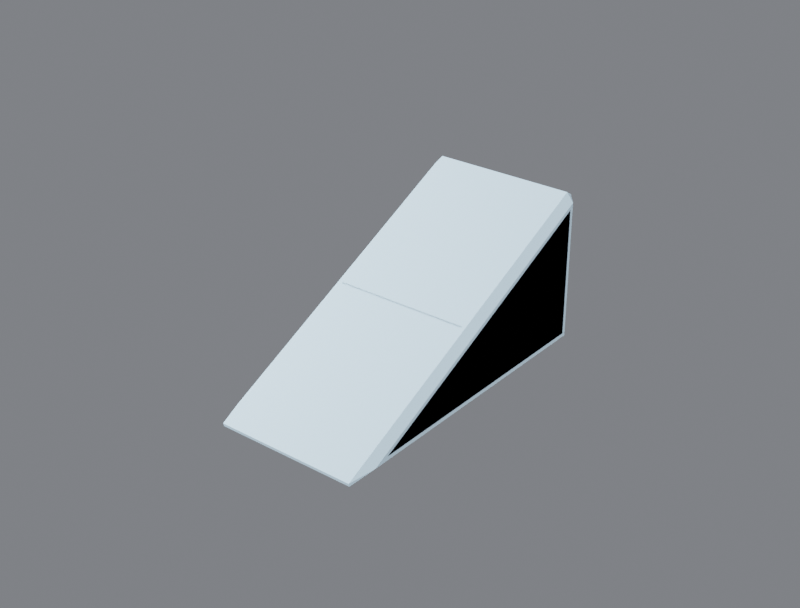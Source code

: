 # Source: R4B_LongWedge.blend  (saved by Blender 5.3.31; exported with 4.5.12 LTS)
import bpy
from mathutils import Matrix  # noqa: F401  (used for matrix-valued properties, if any)

bpy.ops.wm.read_factory_settings(use_empty=True)
scene = bpy.context.scene
scene.name = 'Scene'

# ---- collections
col_r4b_longwedge = bpy.data.collections.new('R4B_LongWedge'); scene.collection.children.link(col_r4b_longwedge)
col_r4b_longwedge_lod1 = bpy.data.collections.new('R4B_LongWedge_LOD1'); scene.collection.children.link(col_r4b_longwedge_lod1)

# ---- materials (node trees are filled in below, after node groups)
mat_r4p_base = bpy.data.materials.new('R4P_Base')
mat_r4p_base.diffuse_color = (0.55, 0.75, 0.9, 1.0)
mat_r4p_base.roughness = 0.85

# ---- material node trees
mat_r4p_base.use_nodes = True; mat_r4p_base.node_tree.nodes.clear()
_N = mat_r4p_base.node_tree.nodes; _L = mat_r4p_base.node_tree.links
n0 = _N.new('ShaderNodeBsdfPrincipled'); n0.name = 'Principled BSDF'; n0.location = (-200, 100)
n0.inputs[0].default_value = (0.55, 0.75, 0.9, 1.0)
n0.inputs[2].default_value = 0.85
n0.inputs[10].default_value = 0.005
n1 = _N.new('ShaderNodeOutputMaterial'); n1.name = 'Material Output'; n1.location = (200, 100)
_L.new(n0.outputs[0], n1.inputs[0])
n1.is_active_output = True

# ---- world
world_w = bpy.data.worlds.new('W'); scene.world = world_w
world_w.use_nodes = True; world_w.node_tree.nodes.clear()
_N = world_w.node_tree.nodes; _L = world_w.node_tree.links
n0 = _N.new('ShaderNodeBackground'); n0.name = 'Background'; n0.location = (-200, 100)
n0.inputs[0].default_value = (0.2, 0.21, 0.23, 1.0)
n0.inputs[1].default_value = 0.9
n1 = _N.new('ShaderNodeOutputWorld'); n1.name = 'World Output'; n1.location = (200, 100)
_L.new(n0.outputs[0], n1.inputs[0])
n1.is_active_output = True

# ---- cameras
cam_cam = bpy.data.cameras.new('Cam')
cam_cam.lens = 60.0

# ---- lights
light_key = bpy.data.lights.new('Key', 'SUN')
light_key.energy = 3.2
light_fill = bpy.data.lights.new('Fill', 'AREA')
light_fill.energy = 220.0
light_fill.size = 2.5
light_rim = bpy.data.lights.new('Rim', 'AREA')
light_rim.energy = 260.0
light_rim.size = 2.5

# ---- meshes
me_r4b_longwedge = bpy.data.meshes.new('R4B_LongWedge')
me_r4b_longwedge.from_pydata([(-0.224, -0.7776, -0.2443), (-0.224, -0.774, -0.26), (-0.26, -0.6536, -0.224), (-0.224, 0.224, -0.26), (-0.26, 0.224, -0.224), (-0.224, 0.26, -0.224), (-0.224, 0.26, 0.224), (-0.26, 0.224, 0.2025), (-0.224, 0.2276, 0.2443), (0.224, -0.7776, -0.2443), (0.224, -0.774, -0.26), (0.26, -0.6536, -0.224), (0.224, 0.224, -0.26), (0.26, 0.224, -0.224), (0.224, 0.26, -0.224), (0.224, 0.26, 0.224), (0.26, 0.224, 0.2025), (0.224, 0.2276, 0.2443)], [], [(2, 1, 0), (2, 4, 3, 1), (4, 5, 3), (4, 7, 6, 5), (7, 8, 6), (7, 2, 0, 8), (9, 10, 11), (10, 12, 13, 11), (12, 14, 13), (14, 15, 16, 13), (15, 17, 16), (17, 9, 11, 16), (1, 3, 12, 10), (5, 6, 15, 14), (8, 0, 9, 17), (0, 1, 10, 9), (3, 5, 14, 12), (6, 8, 17, 15), (7, 4, 2), (11, 13, 16)])
me_r4b_longwedge.polygons.foreach_set('use_smooth', [True] * 20)
_k = set([(0, 1), (0, 2), (0, 8), (0, 9), (1, 2), (1, 3), (1, 10), (2, 4), (2, 7), (3, 4), (3, 5), (3, 12), (4, 5), (4, 7), (5, 6), (5, 14), (6, 7), (6, 8), (6, 15), (7, 8), (8, 17), (9, 10), (9, 11), (9, 17), (10, 11), (10, 12), (11, 13), (11, 16), (12, 13), (12, 14), (13, 14), (13, 16), (14, 15), (15, 16), (15, 17), (16, 17)])
me_r4b_longwedge.attributes.new('sharp_edge', 'BOOLEAN', 'EDGE').data.foreach_set('value', [ (min(e.vertices), max(e.vertices)) in _k for e in me_r4b_longwedge.edges])
_uv = me_r4b_longwedge.uv_layers.new(name='UVMap')
_uv.uv.foreach_set('vector', [-0.7569, 0.06923, -0.9885, 0.0, -0.9954, 0.03026, -0.7569, 0.06923, 0.9308, 0.06923, 0.9308, 0.0, -0.9885, 0.0, 0.9308, 0.06923, 1.0, 0.06923, 0.9308, 0.0, 0.9308, 0.06923, 0.9308, 0.8894, 1.0, 0.9308, 1.0, 0.06923, 0.9308, 0.8894, 0.9377, 0.9697, 1.0, 0.9308, 0.9308, 0.8894, -0.7569, 0.06923, -0.9954, 0.03026, 0.9377, 0.9697, -0.9954, 0.03026, -0.9885, 0.0, -0.7569, 0.06923, -0.9885, 0.0, 0.9308, 0.0, 0.9308, 0.06923, -0.7569, 0.06923, 0.9308, 0.0, 1.0, 0.06923, 0.9308, 0.06923, 1.0, 0.06923, 1.0, 0.9308, 0.9308, 0.8894, 0.9308, 0.06923, 1.0, 0.9308, 0.9377, 0.9697, 0.9308, 0.8894, 0.9377, 0.9697, -0.9954, 0.03026, -0.7569, 0.06923, 0.9308, 0.8894, 0.06923, -0.9885, 0.06923, 0.9308, 0.9308, 0.9308, 0.9308, -0.9885, 0.06923, 0.06923, 0.06923, 0.9308, 0.9308, 0.9308, 0.9308, 0.06923, 0.06923, 0.9377, 0.06923, -0.9954, 0.9308, -0.9954, 0.9308, 0.9377, 0.06923, 0.03026, 0.06923, 0.0, 0.9308, 0.0, 0.9308, 0.03026, 0.06923, 0.0, 0.06923, 0.06923, 0.9308, 0.06923, 0.9308, 0.0, 0.06923, 1.0, 0.06923, 0.9377, 0.9308, 0.9377, 0.9308, 1.0, 0.9308, 0.8894, 0.9308, 0.06923, -0.7569, 0.06923, -0.7569, 0.06923, 0.9308, 0.06923, 0.9308, 0.8894])
me_r4b_longwedge.materials.append(mat_r4p_base)
me_r4b_longwedge.update()
me_r4b_longwedge.normals_split_custom_set([tuple(v) for v in zip(*[iter([-0.9758, -0.2132, -0.04906, -0.9758, -0.2132, -0.04907, -0.9758, -0.2132, -0.04907, -0.7071, 0.0, -0.7071, -0.7071, 0.0, -0.7071, -0.7071, 0.0, -0.7071, -0.7071, 0.0, -0.7071, -0.8165, 0.4083, -0.4083, -0.8165, 0.4083, -0.4083, -0.8165, 0.4083, -0.4083, -0.7071, 0.7071, 0.0, -0.7071, 0.7071, 0.0, -0.7071, 0.7071, 0.0, -0.7071, 0.7071, 0.0, -0.8834, 0.2487, 0.3973, -0.8834, 0.2487, 0.3973, -0.8834, 0.2486, 0.3973, -0.7071, -0.3091, 0.636, -0.7071, -0.3091, 0.636, -0.7071, -0.3091, 0.636, -0.7071, -0.3091, 0.636, 0.9758, -0.2132, -0.04907, 0.9758, -0.2132, -0.04907, 0.9758, -0.2132, -0.04906, 0.7071, 0.0, -0.7071, 0.7071, 0.0, -0.7071, 0.7071, 0.0, -0.7071, 0.7071, 0.0, -0.7071, 0.8165, 0.4083, -0.4083, 0.8165, 0.4083, -0.4083, 0.8165, 0.4083, -0.4083, 0.7071, 0.7071, 0.0, 0.7071, 0.7071, 0.0, 0.7071, 0.7071, 0.0, 0.7071, 0.7071, 0.0, 0.8834, 0.2487, 0.3973, 0.8834, 0.2487, 0.3973, 0.8834, 0.2486, 0.3973, 0.7071, -0.3091, 0.636, 0.7071, -0.3091, 0.636, 0.7071, -0.3091, 0.636, 0.7071, -0.3091, 0.636, 0.0, 0.0, -1.0, 0.0, 0.0, -1.0, 0.0, 0.0, -1.0, 0.0, 0.0, -1.0, 0.0, 1.0, 0.0, 0.0, 1.0, 0.0, 0.0, 1.0, 0.0, 0.0, 1.0, 0.0, 0.0, -0.4371, 0.8994, 0.0, -0.4371, 0.8994, 0.0, -0.4371, 0.8994, 0.0, -0.4371, 0.8994, 0.0, -0.9745, -0.2242, 0.0, -0.9745, -0.2242, 0.0, -0.9745, -0.2242, 0.0, -0.9745, -0.2242, 0.0, 0.7071, -0.7071, 0.0, 0.7071, -0.7071, 0.0, 0.7071, -0.7071, 0.0, 0.7071, -0.7071, 0.0, 0.5305, 0.8477, 0.0, 0.5305, 0.8477, 0.0, 0.5305, 0.8477, 0.0, 0.5305, 0.8477, -1.0, 0.0, 0.0, -1.0, 0.0, 0.0, -1.0, 0.0, 0.0, 1.0, 0.0, 0.0, 1.0, 0.0, 0.0, 1.0, 0.0, 0.0])] * 3)])
me_r4b_longwedge_lod1 = bpy.data.meshes.new('R4B_LongWedge_LOD1')
me_r4b_longwedge_lod1.from_pydata([(-0.236, -0.7884, -0.2495), (-0.236, -0.786, -0.26), (-0.26, -0.7057, -0.236), (-0.236, 0.236, -0.26), (-0.26, 0.236, -0.236), (-0.236, 0.26, -0.236), (-0.236, 0.26, 0.236), (-0.26, 0.236, 0.2217), (-0.236, 0.2384, 0.2495), (0.236, -0.7884, -0.2495), (0.236, -0.786, -0.26), (0.26, -0.7057, -0.236), (0.236, 0.236, -0.26), (0.26, 0.236, -0.236), (0.236, 0.26, -0.236), (0.236, 0.26, 0.236), (0.26, 0.236, 0.2217), (0.236, 0.2384, 0.2495)], [], [(2, 1, 0), (2, 4, 3, 1), (4, 5, 3), (4, 7, 6, 5), (7, 8, 6), (7, 2, 0, 8), (9, 10, 11), (10, 12, 13, 11), (12, 14, 13), (14, 15, 16, 13), (15, 17, 16), (17, 9, 11, 16), (1, 3, 12, 10), (5, 6, 15, 14), (8, 0, 9, 17), (0, 1, 10, 9), (3, 5, 14, 12), (6, 8, 17, 15), (7, 4, 2), (11, 13, 16)])
me_r4b_longwedge_lod1.polygons.foreach_set('use_smooth', [True] * 20)
_k = set([(0, 1), (0, 2), (0, 8), (0, 9), (1, 2), (1, 3), (1, 10), (2, 4), (2, 7), (3, 4), (3, 5), (3, 12), (4, 5), (4, 7), (5, 6), (5, 14), (6, 7), (6, 8), (6, 15), (7, 8), (8, 17), (9, 10), (9, 11), (9, 17), (10, 11), (10, 12), (11, 13), (11, 16), (12, 13), (12, 14), (13, 14), (13, 16), (14, 15), (15, 16), (15, 17), (16, 17)])
me_r4b_longwedge_lod1.attributes.new('sharp_edge', 'BOOLEAN', 'EDGE').data.foreach_set('value', [ (min(e.vertices), max(e.vertices)) in _k for e in me_r4b_longwedge_lod1.edges])
_uv = me_r4b_longwedge_lod1.uv_layers.new(name='UVMap')
_uv.uv.foreach_set('vector', [-0.8571, 0.04615, -1.012, 0.0, -1.016, 0.02017, -0.8571, 0.04615, 0.9538, 0.04615, 0.9538, 0.0, -1.012, 0.0, 0.9538, 0.04615, 1.0, 0.04615, 0.9538, 0.0, 0.9538, 0.04615, 0.9538, 0.9262, 1.0, 0.9538, 1.0, 0.04615, 0.9538, 0.9262, 0.9585, 0.9798, 1.0, 0.9538, 0.9538, 0.9262, -0.8571, 0.04615, -1.016, 0.02017, 0.9585, 0.9798, -1.016, 0.02017, -1.012, 0.0, -0.8571, 0.04615, -1.012, 0.0, 0.9538, 0.0, 0.9538, 0.04615, -0.8571, 0.04615, 0.9538, 0.0, 1.0, 0.04615, 0.9538, 0.04615, 1.0, 0.04615, 1.0, 0.9538, 0.9538, 0.9262, 0.9538, 0.04615, 1.0, 0.9538, 0.9585, 0.9798, 0.9538, 0.9262, 0.9585, 0.9798, -1.016, 0.02017, -0.8571, 0.04615, 0.9538, 0.9262, 0.04615, -1.012, 0.04615, 0.9538, 0.9538, 0.9538, 0.9538, -1.012, 0.04615, 0.04615, 0.04615, 0.9538, 0.9538, 0.9538, 0.9538, 0.04615, 0.04615, 0.9585, 0.04615, -1.016, 0.9538, -1.016, 0.9538, 0.9585, 0.04615, 0.02017, 0.04615, 0.0, 0.9538, 0.0, 0.9538, 0.02017, 0.04615, 0.0, 0.04615, 0.04615, 0.9538, 0.04615, 0.9538, 0.0, 0.04615, 1.0, 0.04615, 0.9585, 0.9538, 0.9585, 0.9538, 1.0, 0.9538, 0.9262, 0.9538, 0.04615, -0.8571, 0.04615, -0.8571, 0.04615, 0.9538, 0.04615, 0.9538, 0.9262])
me_r4b_longwedge_lod1.materials.append(mat_r4p_base)
me_r4b_longwedge_lod1.update()
me_r4b_longwedge_lod1.normals_split_custom_set([tuple(v) for v in zip(*[iter([-0.9758, -0.2132, -0.04907, -0.9758, -0.2132, -0.04907, -0.9758, -0.2132, -0.04907, -0.7071, 0.0, -0.7071, -0.7071, 0.0, -0.7071, -0.7071, 0.0, -0.7071, -0.7071, 0.0, -0.7071, -0.8165, 0.4083, -0.4083, -0.8165, 0.4083, -0.4083, -0.8165, 0.4083, -0.4083, -0.7071, 0.7071, 0.0, -0.7071, 0.7071, 0.0, -0.7071, 0.7071, 0.0, -0.7071, 0.7071, 0.0, -0.8834, 0.2487, 0.3973, -0.8834, 0.2486, 0.3973, -0.8834, 0.2486, 0.3973, -0.7071, -0.3091, 0.636, -0.7071, -0.3091, 0.636, -0.7071, -0.3091, 0.636, -0.7071, -0.3091, 0.636, 0.9758, -0.2132, -0.04907, 0.9758, -0.2132, -0.04907, 0.9758, -0.2132, -0.04907, 0.7071, 0.0, -0.7071, 0.7071, 0.0, -0.7071, 0.7071, 0.0, -0.7071, 0.7071, 0.0, -0.7071, 0.8165, 0.4083, -0.4083, 0.8165, 0.4083, -0.4083, 0.8165, 0.4083, -0.4083, 0.7071, 0.7071, 0.0, 0.7071, 0.7071, 0.0, 0.7071, 0.7071, 0.0, 0.7071, 0.7071, 0.0, 0.8834, 0.2486, 0.3973, 0.8834, 0.2487, 0.3973, 0.8834, 0.2486, 0.3973, 0.7071, -0.3091, 0.636, 0.7071, -0.3091, 0.636, 0.7071, -0.3091, 0.636, 0.7071, -0.3091, 0.636, 0.0, 0.0, -1.0, 0.0, 0.0, -1.0, 0.0, 0.0, -1.0, 0.0, 0.0, -1.0, 0.0, 1.0, 0.0, 0.0, 1.0, 0.0, 0.0, 1.0, 0.0, 0.0, 1.0, 0.0, 0.0, -0.4371, 0.8994, 0.0, -0.4371, 0.8994, 0.0, -0.4371, 0.8994, 0.0, -0.4371, 0.8994, 0.0, -0.9745, -0.2243, 0.0, -0.9745, -0.2243, 0.0, -0.9745, -0.2243, 0.0, -0.9745, -0.2243, 0.0, 0.7071, -0.7071, 0.0, 0.7071, -0.7071, 0.0, 0.7071, -0.7071, 0.0, 0.7071, -0.7071, 0.0, 0.5305, 0.8477, 0.0, 0.5305, 0.8477, 0.0, 0.5305, 0.8477, 0.0, 0.5305, 0.8477, -1.0, 0.0, 0.0, -1.0, 0.0, 0.0, -1.0, 0.0, 0.0, 1.0, 0.0, 0.0, 1.0, 0.0, 0.0, 1.0, 0.0, 0.0])] * 3)])

# ---- objects
ob_key = bpy.data.objects.new('Key', light_key)
ob_fill = bpy.data.objects.new('Fill', light_fill)
ob_rim = bpy.data.objects.new('Rim', light_rim)
ob_cam = bpy.data.objects.new('Cam', cam_cam)
ob_r4b_longwedge_root = bpy.data.objects.new('R4B_LongWedge_ROOT', None)
ob_r4b_longwedge = bpy.data.objects.new('R4B_LongWedge', me_r4b_longwedge)
ob_port_back_000 = bpy.data.objects.new('Port_back_000', None)
ob_port_down_0_10 = bpy.data.objects.new('Port_down_0-10', None)
ob_port_down_000 = bpy.data.objects.new('Port_down_000', None)
ob_port_left_000_part = bpy.data.objects.new('Port_left_000_part', None)
ob_port_right_000_part = bpy.data.objects.new('Port_right_000_part', None)
ob_socket_mount = bpy.data.objects.new('Socket_Mount', None)
ob_r4b_longwedge_lod1 = bpy.data.objects.new('R4B_LongWedge_LOD1', me_r4b_longwedge_lod1)

# ---- transforms, parenting, visibility, modifiers, constraints
ob_key.location = (2.0, -2.0, 3.0)
ob_key.rotation_euler = (0.8727, 0.0, 0.6109)
ob_fill.location = (-3.0, -1.5, 1.5)
ob_fill.rotation_euler = (1.222, 0.0, -1.134)
ob_rim.location = (0.5, 3.5, 2.2)
ob_rim.rotation_euler = (-1.047, 0.0, 3.142)
ob_cam.location = (2.161, -2.976, 1.837)
ob_cam.rotation_euler = (1.083, 4.236e-09, 0.6747)
ob_r4b_longwedge_root.location = (0.0, 0.0, 0.0)
ob_r4b_longwedge_root.empty_display_size = 0.1
ob_r4b_longwedge.parent = ob_r4b_longwedge_root
ob_r4b_longwedge.location = (0.0, 0.0, 0.0)
ob_r4b_longwedge.rotation_mode = 'QUATERNION'
ob_r4b_longwedge.rotation_quaternion = (1.0, 0.0, 0.0, 0.0)
ob_port_back_000.parent = ob_r4b_longwedge_root
ob_port_back_000.location = (0.0, 0.26, 0.0)
ob_port_back_000.rotation_euler = (1.571, -7.55e-08, -3.142)
ob_port_back_000.scale = (1.0, 1.0, 1.0)
ob_port_back_000.empty_display_type = 'SINGLE_ARROW'
ob_port_back_000.empty_display_size = 0.06
ob_port_down_0_10.parent = ob_r4b_longwedge_root
ob_port_down_0_10.location = (0.0, -0.55, -0.26)
ob_port_down_0_10.rotation_euler = (-0.0, -3.142, -0.0)
ob_port_down_0_10.empty_display_type = 'SINGLE_ARROW'
ob_port_down_0_10.empty_display_size = 0.06
ob_port_down_000.parent = ob_r4b_longwedge_root
ob_port_down_000.location = (0.0, 0.0, -0.26)
ob_port_down_000.rotation_euler = (-0.0, -3.142, -0.0)
ob_port_down_000.empty_display_type = 'SINGLE_ARROW'
ob_port_down_000.empty_display_size = 0.06
ob_port_left_000_part.parent = ob_r4b_longwedge_root
ob_port_left_000_part.location = (-0.26, 0.08003, -0.09999)
ob_port_left_000_part.rotation_euler = (1.571, -0.0, -1.571)
ob_port_left_000_part.empty_display_type = 'SINGLE_ARROW'
ob_port_left_000_part.empty_display_size = 0.06
ob_port_right_000_part.parent = ob_r4b_longwedge_root
ob_port_right_000_part.location = (0.26, 0.08003, -0.09999)
ob_port_right_000_part.rotation_euler = (1.571, -0.0, 1.571)
ob_port_right_000_part.empty_display_type = 'SINGLE_ARROW'
ob_port_right_000_part.empty_display_size = 0.06
ob_socket_mount.parent = ob_r4b_longwedge_root
ob_socket_mount.location = (0.0, 0.0, -0.26)
ob_socket_mount.rotation_euler = (-3.142, 0.0, 0.0)
ob_socket_mount.empty_display_type = 'SINGLE_ARROW'
ob_socket_mount.empty_display_size = 0.06
ob_r4b_longwedge_lod1.parent = ob_r4b_longwedge_root
ob_r4b_longwedge_lod1.location = (0.0, 0.0, 0.0)

# ---- collection membership
scene.collection.objects.link(ob_key)
scene.collection.objects.link(ob_fill)
scene.collection.objects.link(ob_rim)
scene.collection.objects.link(ob_cam)
col_r4b_longwedge.objects.link(ob_r4b_longwedge_root)
col_r4b_longwedge.objects.link(ob_r4b_longwedge)
col_r4b_longwedge.objects.link(ob_port_back_000)
col_r4b_longwedge.objects.link(ob_port_down_0_10)
col_r4b_longwedge.objects.link(ob_port_down_000)
col_r4b_longwedge.objects.link(ob_port_left_000_part)
col_r4b_longwedge.objects.link(ob_port_right_000_part)
col_r4b_longwedge.objects.link(ob_socket_mount)
col_r4b_longwedge_lod1.objects.link(ob_r4b_longwedge_lod1)

# ---- scene / render settings (as saved in the file)
scene.camera = ob_cam
scene.frame_start = 1; scene.frame_end = 91; scene.frame_set(1)
scene.render.engine = 'BLENDER_EEVEE_NEXT'
scene.render.image_settings.file_format = 'JPEG'
scene.render.image_settings.color_mode = 'RGB'
scene.render.image_settings.quality = 88
scene.render.resolution_x = 800
scene.render.resolution_y = 608
scene.render.bake_bias = 0.0
scene.render.bake_samples = 0
scene.render.compositor_device = 'GPU'
scene.eevee.use_volume_custom_range = False
scene.eevee.fast_gi_thickness_near = 0.1
scene.eevee.fast_gi_thickness_far = 0.0
scene.eevee.ray_tracing_options.screen_trace_thickness = 0.1
scene.view_settings.view_transform = 'Filmic'
bpy.context.view_layer.update()
